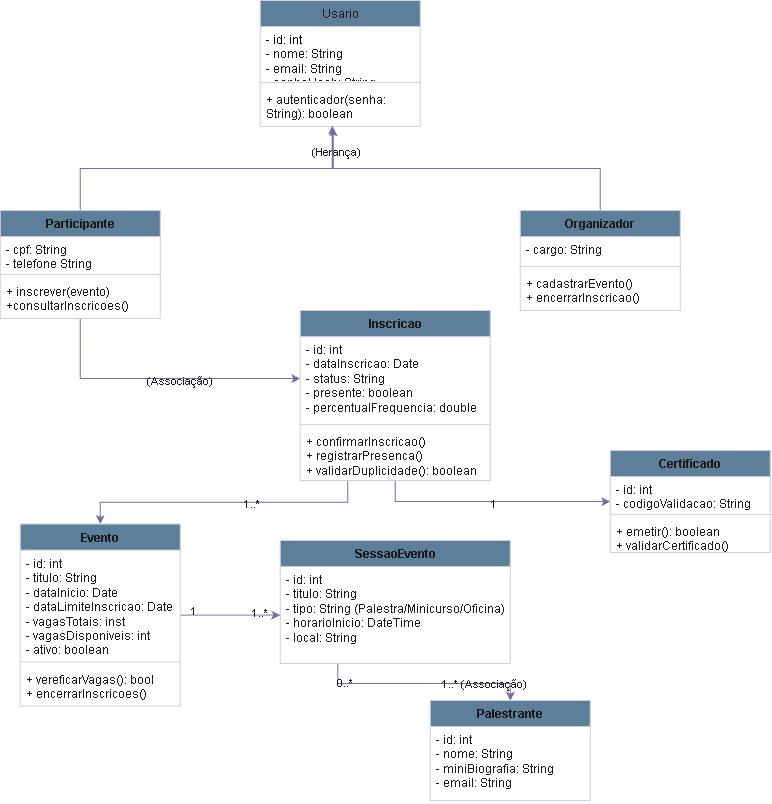

The diagram above was exported from draw.io. Its source (the exported page's mxGraphModel, read from the mxfile embedded in the PNG):
<mxGraphModel dx="1471" dy="814" grid="1" gridSize="10" guides="1" tooltips="1" connect="1" arrows="1" fold="1" page="1" pageScale="1" pageWidth="827" pageHeight="1169" math="0" shadow="0">
  <root>
    <mxCell id="0" />
    <mxCell id="1" parent="0" />
    <mxCell id="ofwD_RG0SdWE0FjCNpCI-30" parent="1" style="swimlane;fontStyle=1;align=center;verticalAlign=top;childLayout=stackLayout;horizontal=1;startSize=26;horizontalStack=0;resizeParent=1;resizeParentMax=0;resizeLast=0;collapsible=1;marginBottom=0;whiteSpace=wrap;html=1;labelBackgroundColor=none;fillColor=#5D7F99;strokeColor=#D0CEE2;fontColor=#1A1A1A;" value="&lt;span style=&quot;font-weight: 400;&quot;&gt;Usario&lt;/span&gt;" vertex="1">
      <mxGeometry height="126" width="160" x="270" y="10" as="geometry" />
    </mxCell>
    <mxCell id="ofwD_RG0SdWE0FjCNpCI-31" parent="ofwD_RG0SdWE0FjCNpCI-30" style="text;strokeColor=none;fillColor=none;align=left;verticalAlign=top;spacingLeft=4;spacingRight=4;overflow=hidden;rotatable=0;points=[[0,0.5],[1,0.5]];portConstraint=eastwest;whiteSpace=wrap;html=1;labelBackgroundColor=none;fontColor=#1A1A1A;" value="&lt;div&gt;&lt;span style=&quot;background-color: transparent; color: light-dark(rgb(0, 0, 0), rgb(255, 255, 255));&quot;&gt;- id: int&lt;/span&gt;&lt;/div&gt;&lt;div&gt;- nome: String&lt;/div&gt;&lt;div&gt;- email: String&lt;/div&gt;&lt;div&gt;- senhaHash: String&lt;/div&gt;" vertex="1">
      <mxGeometry height="52" width="160" y="26" as="geometry" />
    </mxCell>
    <mxCell id="ofwD_RG0SdWE0FjCNpCI-32" parent="ofwD_RG0SdWE0FjCNpCI-30" style="line;strokeWidth=1;fillColor=none;align=left;verticalAlign=middle;spacingTop=-1;spacingLeft=3;spacingRight=3;rotatable=0;labelPosition=right;points=[];portConstraint=eastwest;strokeColor=#D0CEE2;labelBackgroundColor=none;fontColor=#1A1A1A;" value="" vertex="1">
      <mxGeometry height="8" width="160" y="78" as="geometry" />
    </mxCell>
    <mxCell id="ofwD_RG0SdWE0FjCNpCI-33" parent="ofwD_RG0SdWE0FjCNpCI-30" style="text;strokeColor=none;fillColor=none;align=left;verticalAlign=top;spacingLeft=4;spacingRight=4;overflow=hidden;rotatable=0;points=[[0,0.5],[1,0.5]];portConstraint=eastwest;whiteSpace=wrap;html=1;labelBackgroundColor=none;fontColor=#1A1A1A;" value="+ autenticador(senha: String): boolean" vertex="1">
      <mxGeometry height="40" width="160" y="86" as="geometry" />
    </mxCell>
    <mxCell id="ofwD_RG0SdWE0FjCNpCI-100" edge="1" parent="1" source="ofwD_RG0SdWE0FjCNpCI-36" style="edgeStyle=orthogonalEdgeStyle;rounded=0;orthogonalLoop=1;jettySize=auto;html=1;exitX=0.5;exitY=1;exitDx=0;exitDy=0;entryX=0;entryY=0.5;entryDx=0;entryDy=0;labelBackgroundColor=none;strokeColor=#736CA8;fontColor=default;" target="ofwD_RG0SdWE0FjCNpCI-54">
      <mxGeometry relative="1" as="geometry" />
    </mxCell>
    <mxCell id="ofwD_RG0SdWE0FjCNpCI-101" connectable="0" parent="ofwD_RG0SdWE0FjCNpCI-100" style="edgeLabel;html=1;align=center;verticalAlign=middle;resizable=0;points=[];labelBackgroundColor=none;fontColor=#1A1A1A;" value="(Associação)" vertex="1">
      <mxGeometry relative="1" x="0.1357" y="-2" as="geometry">
        <mxPoint as="offset" />
      </mxGeometry>
    </mxCell>
    <mxCell id="ofwD_RG0SdWE0FjCNpCI-36" parent="1" style="swimlane;fontStyle=1;align=center;verticalAlign=top;childLayout=stackLayout;horizontal=1;startSize=26;horizontalStack=0;resizeParent=1;resizeParentMax=0;resizeLast=0;collapsible=1;marginBottom=0;whiteSpace=wrap;html=1;labelBackgroundColor=none;fillColor=#5D7F99;strokeColor=#D0CEE2;fontColor=#1A1A1A;" value="Participante" vertex="1">
      <mxGeometry height="108" width="160" x="10" y="220" as="geometry" />
    </mxCell>
    <mxCell id="ofwD_RG0SdWE0FjCNpCI-37" parent="ofwD_RG0SdWE0FjCNpCI-36" style="text;strokeColor=none;fillColor=none;align=left;verticalAlign=top;spacingLeft=4;spacingRight=4;overflow=hidden;rotatable=0;points=[[0,0.5],[1,0.5]];portConstraint=eastwest;whiteSpace=wrap;html=1;labelBackgroundColor=none;fontColor=#1A1A1A;" value="- cpf: String&lt;div&gt;- telefone String&lt;/div&gt;" vertex="1">
      <mxGeometry height="34" width="160" y="26" as="geometry" />
    </mxCell>
    <mxCell id="ofwD_RG0SdWE0FjCNpCI-38" parent="ofwD_RG0SdWE0FjCNpCI-36" style="line;strokeWidth=1;fillColor=none;align=left;verticalAlign=middle;spacingTop=-1;spacingLeft=3;spacingRight=3;rotatable=0;labelPosition=right;points=[];portConstraint=eastwest;strokeColor=#D0CEE2;labelBackgroundColor=none;fontColor=#1A1A1A;" value="" vertex="1">
      <mxGeometry height="8" width="160" y="60" as="geometry" />
    </mxCell>
    <mxCell id="ofwD_RG0SdWE0FjCNpCI-39" parent="ofwD_RG0SdWE0FjCNpCI-36" style="text;strokeColor=none;fillColor=none;align=left;verticalAlign=top;spacingLeft=4;spacingRight=4;overflow=hidden;rotatable=0;points=[[0,0.5],[1,0.5]];portConstraint=eastwest;whiteSpace=wrap;html=1;labelBackgroundColor=none;fontColor=#1A1A1A;" value="+ inscrever(evento)&lt;div&gt;+consultarInscricoes()&lt;/div&gt;" vertex="1">
      <mxGeometry height="40" width="160" y="68" as="geometry" />
    </mxCell>
    <mxCell id="ofwD_RG0SdWE0FjCNpCI-41" edge="1" parent="1" source="ofwD_RG0SdWE0FjCNpCI-36" style="edgeStyle=orthogonalEdgeStyle;rounded=0;orthogonalLoop=1;jettySize=auto;html=1;exitX=0.5;exitY=0;exitDx=0;exitDy=0;entryX=0.456;entryY=1.025;entryDx=0;entryDy=0;entryPerimeter=0;labelBackgroundColor=none;strokeColor=#736CA8;fontColor=default;" target="ofwD_RG0SdWE0FjCNpCI-33">
      <mxGeometry relative="1" as="geometry" />
    </mxCell>
    <mxCell id="ofwD_RG0SdWE0FjCNpCI-47" parent="1" style="swimlane;fontStyle=1;align=center;verticalAlign=top;childLayout=stackLayout;horizontal=1;startSize=26;horizontalStack=0;resizeParent=1;resizeParentMax=0;resizeLast=0;collapsible=1;marginBottom=0;whiteSpace=wrap;html=1;labelBackgroundColor=none;fillColor=#5D7F99;strokeColor=#D0CEE2;fontColor=#1A1A1A;" value="Organizador" vertex="1">
      <mxGeometry height="100" width="160" x="530" y="220" as="geometry" />
    </mxCell>
    <mxCell id="ofwD_RG0SdWE0FjCNpCI-48" parent="ofwD_RG0SdWE0FjCNpCI-47" style="text;strokeColor=none;fillColor=none;align=left;verticalAlign=top;spacingLeft=4;spacingRight=4;overflow=hidden;rotatable=0;points=[[0,0.5],[1,0.5]];portConstraint=eastwest;whiteSpace=wrap;html=1;labelBackgroundColor=none;fontColor=#1A1A1A;" value="- cargo: String" vertex="1">
      <mxGeometry height="26" width="160" y="26" as="geometry" />
    </mxCell>
    <mxCell id="ofwD_RG0SdWE0FjCNpCI-49" parent="ofwD_RG0SdWE0FjCNpCI-47" style="line;strokeWidth=1;fillColor=none;align=left;verticalAlign=middle;spacingTop=-1;spacingLeft=3;spacingRight=3;rotatable=0;labelPosition=right;points=[];portConstraint=eastwest;strokeColor=#D0CEE2;labelBackgroundColor=none;fontColor=#1A1A1A;" value="" vertex="1">
      <mxGeometry height="8" width="160" y="52" as="geometry" />
    </mxCell>
    <mxCell id="ofwD_RG0SdWE0FjCNpCI-50" parent="ofwD_RG0SdWE0FjCNpCI-47" style="text;strokeColor=none;fillColor=none;align=left;verticalAlign=top;spacingLeft=4;spacingRight=4;overflow=hidden;rotatable=0;points=[[0,0.5],[1,0.5]];portConstraint=eastwest;whiteSpace=wrap;html=1;labelBackgroundColor=none;fontColor=#1A1A1A;" value="+ cadastrarEvento()&lt;div&gt;+ encerrarInscricao()&lt;/div&gt;" vertex="1">
      <mxGeometry height="40" width="160" y="60" as="geometry" />
    </mxCell>
    <mxCell id="ofwD_RG0SdWE0FjCNpCI-75" edge="1" parent="1" source="ofwD_RG0SdWE0FjCNpCI-53" style="edgeStyle=orthogonalEdgeStyle;rounded=0;orthogonalLoop=1;jettySize=auto;html=1;exitX=0.25;exitY=1;exitDx=0;exitDy=0;labelBackgroundColor=none;strokeColor=#736CA8;fontColor=default;" target="ofwD_RG0SdWE0FjCNpCI-58">
      <mxGeometry relative="1" as="geometry" />
    </mxCell>
    <mxCell id="ofwD_RG0SdWE0FjCNpCI-109" connectable="0" parent="ofwD_RG0SdWE0FjCNpCI-75" style="edgeLabel;html=1;align=center;verticalAlign=middle;resizable=0;points=[];labelBackgroundColor=none;fontColor=#1A1A1A;" value="1..*" vertex="1">
      <mxGeometry relative="1" x="-0.1801" y="1" as="geometry">
        <mxPoint as="offset" />
      </mxGeometry>
    </mxCell>
    <mxCell id="ofwD_RG0SdWE0FjCNpCI-76" edge="1" parent="1" source="ofwD_RG0SdWE0FjCNpCI-53" style="edgeStyle=orthogonalEdgeStyle;rounded=0;orthogonalLoop=1;jettySize=auto;html=1;exitX=0.5;exitY=1;exitDx=0;exitDy=0;labelBackgroundColor=none;strokeColor=#736CA8;fontColor=default;" target="ofwD_RG0SdWE0FjCNpCI-69">
      <mxGeometry relative="1" as="geometry" />
    </mxCell>
    <mxCell id="ofwD_RG0SdWE0FjCNpCI-110" connectable="0" parent="ofwD_RG0SdWE0FjCNpCI-76" style="edgeLabel;html=1;align=center;verticalAlign=middle;resizable=0;points=[];labelBackgroundColor=none;fontColor=#1A1A1A;" value="1" vertex="1">
      <mxGeometry relative="1" x="0.0085" y="-2" as="geometry">
        <mxPoint as="offset" />
      </mxGeometry>
    </mxCell>
    <mxCell id="ofwD_RG0SdWE0FjCNpCI-53" parent="1" style="swimlane;fontStyle=1;align=center;verticalAlign=top;childLayout=stackLayout;horizontal=1;startSize=26;horizontalStack=0;resizeParent=1;resizeParentMax=0;resizeLast=0;collapsible=1;marginBottom=0;whiteSpace=wrap;html=1;labelBackgroundColor=none;fillColor=#5D7F99;strokeColor=#D0CEE2;fontColor=#1A1A1A;" value="Inscricao" vertex="1">
      <mxGeometry height="170" width="190" x="310" y="320" as="geometry" />
    </mxCell>
    <mxCell id="ofwD_RG0SdWE0FjCNpCI-54" parent="ofwD_RG0SdWE0FjCNpCI-53" style="text;strokeColor=none;fillColor=none;align=left;verticalAlign=top;spacingLeft=4;spacingRight=4;overflow=hidden;rotatable=0;points=[[0,0.5],[1,0.5]];portConstraint=eastwest;whiteSpace=wrap;html=1;labelBackgroundColor=none;fontColor=#1A1A1A;" value="- id: int&lt;div&gt;- dataInscricao: Date&lt;/div&gt;&lt;div&gt;- status: String&lt;/div&gt;&lt;div&gt;- presente: boolean&lt;/div&gt;&lt;div&gt;- percentualFrequencia: double&lt;/div&gt;" vertex="1">
      <mxGeometry height="84" width="190" y="26" as="geometry" />
    </mxCell>
    <mxCell id="ofwD_RG0SdWE0FjCNpCI-55" parent="ofwD_RG0SdWE0FjCNpCI-53" style="line;strokeWidth=1;fillColor=none;align=left;verticalAlign=middle;spacingTop=-1;spacingLeft=3;spacingRight=3;rotatable=0;labelPosition=right;points=[];portConstraint=eastwest;strokeColor=#D0CEE2;labelBackgroundColor=none;fontColor=#1A1A1A;" value="" vertex="1">
      <mxGeometry height="8" width="190" y="110" as="geometry" />
    </mxCell>
    <mxCell id="ofwD_RG0SdWE0FjCNpCI-56" parent="ofwD_RG0SdWE0FjCNpCI-53" style="text;strokeColor=none;fillColor=none;align=left;verticalAlign=top;spacingLeft=4;spacingRight=4;overflow=hidden;rotatable=0;points=[[0,0.5],[1,0.5]];portConstraint=eastwest;whiteSpace=wrap;html=1;labelBackgroundColor=none;fontColor=#1A1A1A;" value="+ confirmarInscricao()&lt;div&gt;+ registrarPresenca()&lt;/div&gt;&lt;div&gt;+ validarDuplicidade(): boolean&lt;/div&gt;" vertex="1">
      <mxGeometry height="52" width="190" y="118" as="geometry" />
    </mxCell>
    <mxCell id="ofwD_RG0SdWE0FjCNpCI-87" edge="1" parent="1" source="ofwD_RG0SdWE0FjCNpCI-58" style="edgeStyle=orthogonalEdgeStyle;rounded=0;orthogonalLoop=1;jettySize=auto;html=1;exitX=1;exitY=0.5;exitDx=0;exitDy=0;entryX=0;entryY=0.5;entryDx=0;entryDy=0;labelBackgroundColor=none;strokeColor=#736CA8;fontColor=default;" target="ofwD_RG0SdWE0FjCNpCI-78">
      <mxGeometry relative="1" as="geometry" />
    </mxCell>
    <mxCell id="ofwD_RG0SdWE0FjCNpCI-94" connectable="0" parent="ofwD_RG0SdWE0FjCNpCI-87" style="edgeLabel;html=1;align=center;verticalAlign=middle;resizable=0;points=[];labelBackgroundColor=none;fontColor=#1A1A1A;" value="1..*" vertex="1">
      <mxGeometry relative="1" x="0.5769" y="2" as="geometry">
        <mxPoint as="offset" />
      </mxGeometry>
    </mxCell>
    <mxCell id="ofwD_RG0SdWE0FjCNpCI-95" connectable="0" parent="ofwD_RG0SdWE0FjCNpCI-87" style="edgeLabel;html=1;align=center;verticalAlign=middle;resizable=0;points=[];labelBackgroundColor=none;fontColor=#1A1A1A;" value="1" vertex="1">
      <mxGeometry relative="1" x="-0.75" y="4" as="geometry">
        <mxPoint as="offset" />
      </mxGeometry>
    </mxCell>
    <mxCell id="ofwD_RG0SdWE0FjCNpCI-58" parent="1" style="swimlane;fontStyle=1;align=center;verticalAlign=top;childLayout=stackLayout;horizontal=1;startSize=26;horizontalStack=0;resizeParent=1;resizeParentMax=0;resizeLast=0;collapsible=1;marginBottom=0;whiteSpace=wrap;html=1;labelBackgroundColor=none;fillColor=#5D7F99;strokeColor=#D0CEE2;fontColor=#1A1A1A;" value="Evento" vertex="1">
      <mxGeometry height="182" width="160" x="30" y="533.5" as="geometry" />
    </mxCell>
    <mxCell id="ofwD_RG0SdWE0FjCNpCI-59" parent="ofwD_RG0SdWE0FjCNpCI-58" style="text;strokeColor=none;fillColor=none;align=left;verticalAlign=top;spacingLeft=4;spacingRight=4;overflow=hidden;rotatable=0;points=[[0,0.5],[1,0.5]];portConstraint=eastwest;whiteSpace=wrap;html=1;labelBackgroundColor=none;fontColor=#1A1A1A;" value="- id: int&lt;div&gt;- titulo: String&lt;/div&gt;&lt;div&gt;- dataInicio: Date&lt;/div&gt;&lt;div&gt;- dataLimiteInscricao: Date&lt;/div&gt;&lt;div&gt;- vagasTotais: inst&lt;/div&gt;&lt;div&gt;- vagasDisponiveis: int&lt;/div&gt;&lt;div&gt;- ativo: boolean&lt;/div&gt;" vertex="1">
      <mxGeometry height="108" width="160" y="26" as="geometry" />
    </mxCell>
    <mxCell id="ofwD_RG0SdWE0FjCNpCI-60" parent="ofwD_RG0SdWE0FjCNpCI-58" style="line;strokeWidth=1;fillColor=none;align=left;verticalAlign=middle;spacingTop=-1;spacingLeft=3;spacingRight=3;rotatable=0;labelPosition=right;points=[];portConstraint=eastwest;strokeColor=#D0CEE2;labelBackgroundColor=none;fontColor=#1A1A1A;" value="" vertex="1">
      <mxGeometry height="8" width="160" y="134" as="geometry" />
    </mxCell>
    <mxCell id="ofwD_RG0SdWE0FjCNpCI-61" parent="ofwD_RG0SdWE0FjCNpCI-58" style="text;strokeColor=none;fillColor=none;align=left;verticalAlign=top;spacingLeft=4;spacingRight=4;overflow=hidden;rotatable=0;points=[[0,0.5],[1,0.5]];portConstraint=eastwest;whiteSpace=wrap;html=1;labelBackgroundColor=none;fontColor=#1A1A1A;" value="+ vereficarVagas(): bool&lt;div&gt;+ encerrarInscricoes()&lt;/div&gt;" vertex="1">
      <mxGeometry height="40" width="160" y="142" as="geometry" />
    </mxCell>
    <mxCell id="ofwD_RG0SdWE0FjCNpCI-69" parent="1" style="swimlane;fontStyle=1;align=center;verticalAlign=top;childLayout=stackLayout;horizontal=1;startSize=26;horizontalStack=0;resizeParent=1;resizeParentMax=0;resizeLast=0;collapsible=1;marginBottom=0;whiteSpace=wrap;html=1;labelBackgroundColor=none;fillColor=#5D7F99;strokeColor=#D0CEE2;fontColor=#1A1A1A;" value="Certificado" vertex="1">
      <mxGeometry height="102" width="160" x="620" y="460" as="geometry" />
    </mxCell>
    <mxCell id="ofwD_RG0SdWE0FjCNpCI-70" parent="ofwD_RG0SdWE0FjCNpCI-69" style="text;strokeColor=none;fillColor=none;align=left;verticalAlign=top;spacingLeft=4;spacingRight=4;overflow=hidden;rotatable=0;points=[[0,0.5],[1,0.5]];portConstraint=eastwest;whiteSpace=wrap;html=1;labelBackgroundColor=none;fontColor=#1A1A1A;" value="- id: int&lt;div&gt;- codigoValidacao: String&lt;/div&gt;&lt;div&gt;- dataEmissao: Date&lt;/div&gt;" vertex="1">
      <mxGeometry height="34" width="160" y="26" as="geometry" />
    </mxCell>
    <mxCell id="ofwD_RG0SdWE0FjCNpCI-71" parent="ofwD_RG0SdWE0FjCNpCI-69" style="line;strokeWidth=1;fillColor=none;align=left;verticalAlign=middle;spacingTop=-1;spacingLeft=3;spacingRight=3;rotatable=0;labelPosition=right;points=[];portConstraint=eastwest;strokeColor=#D0CEE2;labelBackgroundColor=none;fontColor=#1A1A1A;" value="" vertex="1">
      <mxGeometry height="8" width="160" y="60" as="geometry" />
    </mxCell>
    <mxCell id="ofwD_RG0SdWE0FjCNpCI-72" parent="ofwD_RG0SdWE0FjCNpCI-69" style="text;strokeColor=none;fillColor=none;align=left;verticalAlign=top;spacingLeft=4;spacingRight=4;overflow=hidden;rotatable=0;points=[[0,0.5],[1,0.5]];portConstraint=eastwest;whiteSpace=wrap;html=1;labelBackgroundColor=none;fontColor=#1A1A1A;" value="+ emetir(): boolean&lt;div&gt;+ validarCertificado()&lt;/div&gt;" vertex="1">
      <mxGeometry height="34" width="160" y="68" as="geometry" />
    </mxCell>
    <mxCell id="ofwD_RG0SdWE0FjCNpCI-96" edge="1" parent="1" source="ofwD_RG0SdWE0FjCNpCI-77" style="edgeStyle=orthogonalEdgeStyle;rounded=0;orthogonalLoop=1;jettySize=auto;html=1;exitX=0.25;exitY=1;exitDx=0;exitDy=0;entryX=0.5;entryY=0;entryDx=0;entryDy=0;labelBackgroundColor=none;strokeColor=#736CA8;fontColor=default;" target="ofwD_RG0SdWE0FjCNpCI-81">
      <mxGeometry relative="1" as="geometry" />
    </mxCell>
    <mxCell id="ofwD_RG0SdWE0FjCNpCI-97" connectable="0" parent="ofwD_RG0SdWE0FjCNpCI-96" style="edgeLabel;html=1;align=center;verticalAlign=middle;resizable=0;points=[];labelBackgroundColor=none;fontColor=#1A1A1A;" value="0..*" vertex="1">
      <mxGeometry relative="1" x="-0.7547" y="1" as="geometry">
        <mxPoint as="offset" />
      </mxGeometry>
    </mxCell>
    <mxCell id="ofwD_RG0SdWE0FjCNpCI-99" connectable="0" parent="ofwD_RG0SdWE0FjCNpCI-96" style="edgeLabel;html=1;align=center;verticalAlign=middle;resizable=0;points=[];labelBackgroundColor=none;fontColor=#1A1A1A;" value="1..* (Associação)" vertex="1">
      <mxGeometry relative="1" x="0.5849" as="geometry">
        <mxPoint as="offset" />
      </mxGeometry>
    </mxCell>
    <mxCell id="ofwD_RG0SdWE0FjCNpCI-77" parent="1" style="swimlane;fontStyle=1;align=center;verticalAlign=top;childLayout=stackLayout;horizontal=1;startSize=26;horizontalStack=0;resizeParent=1;resizeParentMax=0;resizeLast=0;collapsible=1;marginBottom=0;whiteSpace=wrap;html=1;labelBackgroundColor=none;fillColor=#5D7F99;strokeColor=#D0CEE2;fontColor=#1A1A1A;" value="SessaoEvento" vertex="1">
      <mxGeometry height="123" width="230" x="290" y="550" as="geometry" />
    </mxCell>
    <mxCell id="ofwD_RG0SdWE0FjCNpCI-78" parent="ofwD_RG0SdWE0FjCNpCI-77" style="text;strokeColor=none;fillColor=none;align=left;verticalAlign=top;spacingLeft=4;spacingRight=4;overflow=hidden;rotatable=0;points=[[0,0.5],[1,0.5]];portConstraint=eastwest;whiteSpace=wrap;html=1;labelBackgroundColor=none;fontColor=#1A1A1A;" value="- id: int&lt;div&gt;- titulo: String&lt;/div&gt;&lt;div&gt;- tipo: String (Palestra/Minicurso/Oficina)&lt;/div&gt;&lt;div&gt;- horarioInicio: DateTime&lt;/div&gt;&lt;div&gt;- local: String&lt;/div&gt;" vertex="1">
      <mxGeometry height="97" width="230" y="26" as="geometry" />
    </mxCell>
    <mxCell id="ofwD_RG0SdWE0FjCNpCI-81" parent="1" style="swimlane;fontStyle=1;align=center;verticalAlign=top;childLayout=stackLayout;horizontal=1;startSize=26;horizontalStack=0;resizeParent=1;resizeParentMax=0;resizeLast=0;collapsible=1;marginBottom=0;whiteSpace=wrap;html=1;labelBackgroundColor=none;fillColor=#5D7F99;strokeColor=#D0CEE2;fontColor=#1A1A1A;" value="Palestrante" vertex="1">
      <mxGeometry height="100" width="160" x="440" y="710" as="geometry" />
    </mxCell>
    <mxCell id="ofwD_RG0SdWE0FjCNpCI-82" parent="ofwD_RG0SdWE0FjCNpCI-81" style="text;strokeColor=none;fillColor=none;align=left;verticalAlign=top;spacingLeft=4;spacingRight=4;overflow=hidden;rotatable=0;points=[[0,0.5],[1,0.5]];portConstraint=eastwest;whiteSpace=wrap;html=1;labelBackgroundColor=none;fontColor=#1A1A1A;" value="- id: int&lt;div&gt;- nome: String&lt;/div&gt;&lt;div&gt;- miniBiografia: String&lt;/div&gt;&lt;div&gt;- email: String&lt;/div&gt;" vertex="1">
      <mxGeometry height="74" width="160" y="26" as="geometry" />
    </mxCell>
    <mxCell id="ofwD_RG0SdWE0FjCNpCI-102" edge="1" parent="1" source="ofwD_RG0SdWE0FjCNpCI-47" style="edgeStyle=orthogonalEdgeStyle;rounded=0;orthogonalLoop=1;jettySize=auto;html=1;exitX=0.5;exitY=0;exitDx=0;exitDy=0;entryX=0.45;entryY=0.975;entryDx=0;entryDy=0;entryPerimeter=0;labelBackgroundColor=none;strokeColor=#736CA8;fontColor=default;" target="ofwD_RG0SdWE0FjCNpCI-33">
      <mxGeometry relative="1" as="geometry" />
    </mxCell>
    <mxCell id="ofwD_RG0SdWE0FjCNpCI-108" connectable="0" parent="ofwD_RG0SdWE0FjCNpCI-102" style="edgeLabel;html=1;align=center;verticalAlign=middle;resizable=0;points=[];labelBackgroundColor=none;fontColor=#1A1A1A;" value="(Herança)" vertex="1">
      <mxGeometry relative="1" x="0.8534" y="-3" as="geometry">
        <mxPoint as="offset" />
      </mxGeometry>
    </mxCell>
  </root>
</mxGraphModel>